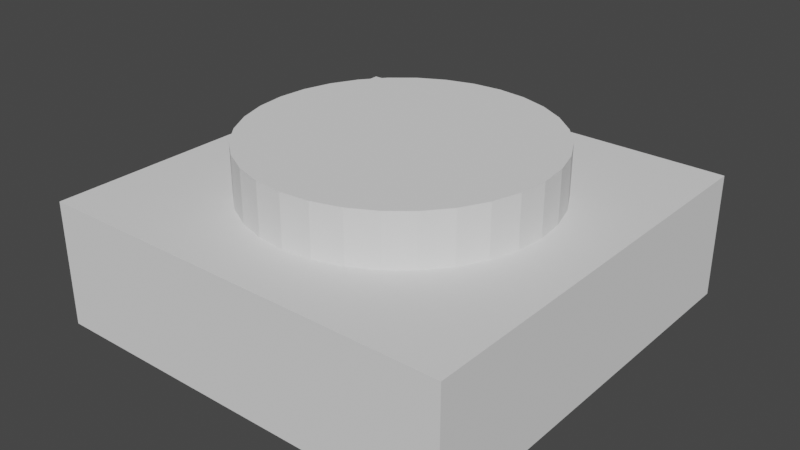 # Source: button.blend  (saved by Blender 2.90.8; exported with 4.5.12 LTS)
import bpy
from mathutils import Matrix  # noqa: F401  (used for matrix-valued properties, if any)

bpy.ops.wm.read_factory_settings(use_empty=True)
scene = bpy.context.scene
scene.name = 'Scene'

# ---- collections
col_collection = bpy.data.collections.new('Collection'); scene.collection.children.link(col_collection)

# ---- world
world_world = bpy.data.worlds.new('World'); scene.world = world_world
world_world.use_nodes = True; world_world.node_tree.nodes.clear()
_N = world_world.node_tree.nodes; _L = world_world.node_tree.links
n0 = _N.new('ShaderNodeOutputWorld'); n0.name = 'World Output'; n0.location = (300, 300)
n1 = _N.new('ShaderNodeBackground'); n1.name = 'Background'; n1.location = (10, 300)
n1.inputs[0].default_value = (0.05088, 0.05088, 0.05088, 1.0)
_L.new(n1.outputs[0], n0.inputs[0])
n0.is_active_output = True
world_world.color = (0.05088, 0.05088, 0.05088)
world_world.use_sun_shadow = False
world_world.sun_shadow_jitter_overblur = 0.0

# ---- meshes
me_cube = bpy.data.meshes.new('Cube')
me_cube.from_pydata([(-1.0, -1.0, -1.0), (-1.0, -1.0, 1.0), (-1.0, 1.0, -1.0), (-1.0, 1.0, 1.0), (1.0, -1.0, -1.0), (1.0, -1.0, 1.0), (1.0, 1.0, -1.0), (1.0, 1.0, 1.0)], [], [(0, 1, 3, 2), (2, 3, 7, 6), (6, 7, 5, 4), (4, 5, 1, 0), (2, 6, 4, 0), (7, 3, 1, 5)])
_uv = me_cube.uv_layers.new(name='UVMap')
_uv.uv.foreach_set('vector', [0.375, 0.0, 0.625, 0.0, 0.625, 0.25, 0.375, 0.25, 0.375, 0.25, 0.625, 0.25, 0.625, 0.5, 0.375, 0.5, 0.375, 0.5, 0.625, 0.5, 0.625, 0.75, 0.375, 0.75, 0.375, 0.75, 0.625, 0.75, 0.625, 1.0, 0.375, 1.0, 0.125, 0.5, 0.375, 0.5, 0.375, 0.75, 0.125, 0.75, 0.625, 0.5, 0.875, 0.5, 0.875, 0.75, 0.625, 0.75])
me_cube.use_remesh_fix_poles = True
me_cube.use_remesh_preserve_attributes = False
me_cube.use_mirror_vertex_groups = False
me_cube.update()
me_cylinder = bpy.data.meshes.new('Cylinder')
me_cylinder.from_pydata([(0.0, 1.0, -1.0), (0.0, 1.0, 1.0), (0.1951, 0.9808, -1.0), (0.1951, 0.9808, 1.0), (0.3827, 0.9239, -1.0), (0.3827, 0.9239, 1.0), (0.5556, 0.8315, -1.0), (0.5556, 0.8315, 1.0), (0.7071, 0.7071, -1.0), (0.7071, 0.7071, 1.0), (0.8315, 0.5556, -1.0), (0.8315, 0.5556, 1.0), (0.9239, 0.3827, -1.0), (0.9239, 0.3827, 1.0), (0.9808, 0.1951, -1.0), (0.9808, 0.1951, 1.0), (1.0, 7.55e-08, -1.0), (1.0, 7.55e-08, 1.0), (0.9808, -0.1951, -1.0), (0.9808, -0.1951, 1.0), (0.9239, -0.3827, -1.0), (0.9239, -0.3827, 1.0), (0.8315, -0.5556, -1.0), (0.8315, -0.5556, 1.0), (0.7071, -0.7071, -1.0), (0.7071, -0.7071, 1.0), (0.5556, -0.8315, -1.0), (0.5556, -0.8315, 1.0), (0.3827, -0.9239, -1.0), (0.3827, -0.9239, 1.0), (0.1951, -0.9808, -1.0), (0.1951, -0.9808, 1.0), (-3.258e-07, -1.0, -1.0), (-3.258e-07, -1.0, 1.0), (-0.1951, -0.9808, -1.0), (-0.1951, -0.9808, 1.0), (-0.3827, -0.9239, -1.0), (-0.3827, -0.9239, 1.0), (-0.5556, -0.8315, -1.0), (-0.5556, -0.8315, 1.0), (-0.7071, -0.7071, -1.0), (-0.7071, -0.7071, 1.0), (-0.8315, -0.5556, -1.0), (-0.8315, -0.5556, 1.0), (-0.9239, -0.3827, -1.0), (-0.9239, -0.3827, 1.0), (-0.9808, -0.1951, -1.0), (-0.9808, -0.1951, 1.0), (-1.0, 9.656e-07, -1.0), (-1.0, 9.656e-07, 1.0), (-0.9808, 0.1951, -1.0), (-0.9808, 0.1951, 1.0), (-0.9239, 0.3827, -1.0), (-0.9239, 0.3827, 1.0), (-0.8315, 0.5556, -1.0), (-0.8315, 0.5556, 1.0), (-0.7071, 0.7071, -1.0), (-0.7071, 0.7071, 1.0), (-0.5556, 0.8315, -1.0), (-0.5556, 0.8315, 1.0), (-0.3827, 0.9239, -1.0), (-0.3827, 0.9239, 1.0), (-0.1951, 0.9808, -1.0), (-0.1951, 0.9808, 1.0)], [], [(0, 1, 3, 2), (2, 3, 5, 4), (4, 5, 7, 6), (6, 7, 9, 8), (8, 9, 11, 10), (10, 11, 13, 12), (12, 13, 15, 14), (14, 15, 17, 16), (16, 17, 19, 18), (18, 19, 21, 20), (20, 21, 23, 22), (22, 23, 25, 24), (24, 25, 27, 26), (26, 27, 29, 28), (28, 29, 31, 30), (30, 31, 33, 32), (32, 33, 35, 34), (34, 35, 37, 36), (36, 37, 39, 38), (38, 39, 41, 40), (40, 41, 43, 42), (42, 43, 45, 44), (44, 45, 47, 46), (46, 47, 49, 48), (48, 49, 51, 50), (50, 51, 53, 52), (52, 53, 55, 54), (54, 55, 57, 56), (56, 57, 59, 58), (58, 59, 61, 60), (3, 1, 63, 61, 59, 57, 55, 53, 51, 49, 47, 45, 43, 41, 39, 37, 35, 33, 31, 29, 27, 25, 23, 21, 19, 17, 15, 13, 11, 9, 7, 5), (60, 61, 63, 62), (62, 63, 1, 0), (0, 2, 4, 6, 8, 10, 12, 14, 16, 18, 20, 22, 24, 26, 28, 30, 32, 34, 36, 38, 40, 42, 44, 46, 48, 50, 52, 54, 56, 58, 60, 62)])
_uv = me_cylinder.uv_layers.new(name='UVMap')
_uv.uv.foreach_set('vector', [1.0, 0.5, 1.0, 1.0, 0.9688, 1.0, 0.9688, 0.5, 0.9688, 0.5, 0.9688, 1.0, 0.9375, 1.0, 0.9375, 0.5, 0.9375, 0.5, 0.9375, 1.0, 0.9062, 1.0, 0.9062, 0.5, 0.9062, 0.5, 0.9062, 1.0, 0.875, 1.0, 0.875, 0.5, 0.875, 0.5, 0.875, 1.0, 0.8438, 1.0, 0.8438, 0.5, 0.8438, 0.5, 0.8438, 1.0, 0.8125, 1.0, 0.8125, 0.5, 0.8125, 0.5, 0.8125, 1.0, 0.7812, 1.0, 0.7812, 0.5, 0.7812, 0.5, 0.7812, 1.0, 0.75, 1.0, 0.75, 0.5, 0.75, 0.5, 0.75, 1.0, 0.7188, 1.0, 0.7188, 0.5, 0.7188, 0.5, 0.7188, 1.0, 0.6875, 1.0, 0.6875, 0.5, 0.6875, 0.5, 0.6875, 1.0, 0.6562, 1.0, 0.6562, 0.5, 0.6562, 0.5, 0.6562, 1.0, 0.625, 1.0, 0.625, 0.5, 0.625, 0.5, 0.625, 1.0, 0.5938, 1.0, 0.5938, 0.5, 0.5938, 0.5, 0.5938, 1.0, 0.5625, 1.0, 0.5625, 0.5, 0.5625, 0.5, 0.5625, 1.0, 0.5312, 1.0, 0.5312, 0.5, 0.5312, 0.5, 0.5312, 1.0, 0.5, 1.0, 0.5, 0.5, 0.5, 0.5, 0.5, 1.0, 0.4688, 1.0, 0.4688, 0.5, 0.4688, 0.5, 0.4688, 1.0, 0.4375, 1.0, 0.4375, 0.5, 0.4375, 0.5, 0.4375, 1.0, 0.4062, 1.0, 0.4062, 0.5, 0.4062, 0.5, 0.4062, 1.0, 0.375, 1.0, 0.375, 0.5, 0.375, 0.5, 0.375, 1.0, 0.3438, 1.0, 0.3438, 0.5, 0.3438, 0.5, 0.3438, 1.0, 0.3125, 1.0, 0.3125, 0.5, 0.3125, 0.5, 0.3125, 1.0, 0.2812, 1.0, 0.2812, 0.5, 0.2812, 0.5, 0.2812, 1.0, 0.25, 1.0, 0.25, 0.5, 0.25, 0.5, 0.25, 1.0, 0.2188, 1.0, 0.2188, 0.5, 0.2188, 0.5, 0.2188, 1.0, 0.1875, 1.0, 0.1875, 0.5, 0.1875, 0.5, 0.1875, 1.0, 0.1562, 1.0, 0.1562, 0.5, 0.1562, 0.5, 0.1562, 1.0, 0.125, 1.0, 0.125, 0.5, 0.125, 0.5, 0.125, 1.0, 0.09375, 1.0, 0.09375, 0.5, 0.09375, 0.5, 0.09375, 1.0, 0.0625, 1.0, 0.0625, 0.5, 0.2968, 0.4854, 0.25, 0.49, 0.2032, 0.4854, 0.1582, 0.4717, 0.1167, 0.4496, 0.08029, 0.4197, 0.05045, 0.3833, 0.02827, 0.3418, 0.01461, 0.2968, 0.01, 0.25, 0.01461, 0.2032, 0.02827, 0.1582, 0.05045, 0.1167, 0.08029, 0.08029, 0.1167, 0.05045, 0.1582, 0.02827, 0.2032, 0.01461, 0.25, 0.01, 0.2968, 0.01461, 0.3418, 0.02827, 0.3833, 0.05045, 0.4197, 0.08029, 0.4496, 0.1167, 0.4717, 0.1582, 0.4854, 0.2032, 0.49, 0.25, 0.4854, 0.2968, 0.4717, 0.3418, 0.4496, 0.3833, 0.4197, 0.4197, 0.3833, 0.4496, 0.3418, 0.4717, 0.0625, 0.5, 0.0625, 1.0, 0.03125, 1.0, 0.03125, 0.5, 0.03125, 0.5, 0.03125, 1.0, 0.0, 1.0, 0.0, 0.5, 0.75, 0.49, 0.7968, 0.4854, 0.8418, 0.4717, 0.8833, 0.4496, 0.9197, 0.4197, 0.9496, 0.3833, 0.9717, 0.3418, 0.9854, 0.2968, 0.99, 0.25, 0.9854, 0.2032, 0.9717, 0.1582, 0.9496, 0.1167, 0.9197, 0.08029, 0.8833, 0.05045, 0.8418, 0.02827, 0.7968, 0.01461, 0.75, 0.01, 0.7032, 0.01461, 0.6582, 0.02827, 0.6167, 0.05045, 0.5803, 0.08029, 0.5504, 0.1167, 0.5283, 0.1582, 0.5146, 0.2032, 0.51, 0.25, 0.5146, 0.2968, 0.5283, 0.3418, 0.5504, 0.3833, 0.5803, 0.4197, 0.6167, 0.4496, 0.6582, 0.4717, 0.7032, 0.4854])
me_cylinder.use_remesh_fix_poles = True
me_cylinder.use_remesh_preserve_attributes = False
me_cylinder.use_mirror_vertex_groups = False
me_cylinder.update()

# ---- objects
ob_cube = bpy.data.objects.new('Cube', me_cube)
ob_cylinder = bpy.data.objects.new('Cylinder', me_cylinder)

# ---- transforms, parenting, visibility, modifiers, constraints
ob_cube.location = (0.0, 0.0, 2.051)
ob_cube.scale = (1.0, 1.0, -0.2964)
ob_cube.lineart.crease_threshold = 0.0
ob_cylinder.location = (0.004681, 0.002704, 2.377)
ob_cylinder.scale = (0.7081, 0.7081, 0.2137)
ob_cylinder.lineart.crease_threshold = 0.0

# ---- collection membership
col_collection.objects.link(ob_cube)
col_collection.objects.link(ob_cylinder)

# ---- scene / render settings (as saved in the file)
scene.frame_start = 1; scene.frame_end = 80; scene.frame_set(0)
scene.render.engine = 'BLENDER_EEVEE_NEXT'
scene.cycles.use_denoising = False
scene.cycles.samples = 128
scene.cycles.sampling_pattern = 'TABULATED_SOBOL'
scene.cycles.use_adaptive_sampling = False
scene.cycles.use_light_tree = False
scene.view_settings.view_transform = 'Filmic'
bpy.context.view_layer.update()

# ---- added for rendering (the .blend has no active camera and no usable light): camera, sun
cam_auto = bpy.data.cameras.new('AutoCamera')
cam_auto.lens = 50.0
cam_auto.sensor_width = 36.0
cam_auto.clip_end = 1000.0
ob_auto_camera = bpy.data.objects.new('AutoCamera', cam_auto)
scene.collection.objects.link(ob_auto_camera)
ob_auto_camera.location = (2.72893, -3.27472, 4.35616)
ob_auto_camera.rotation_euler = (1.09748, -7.21219e-08, 0.694738)
scene.camera = ob_auto_camera
light_auto_sun = bpy.data.lights.new('AutoSun', 'SUN')
light_auto_sun.energy = 3.0
light_auto_sun.angle = 0.0523599
ob_auto_sun = bpy.data.objects.new('AutoSun', light_auto_sun)
scene.collection.objects.link(ob_auto_sun)
ob_auto_sun.rotation_euler = (0.872665, 0.174533, 0.523599)
bpy.context.view_layer.update()
